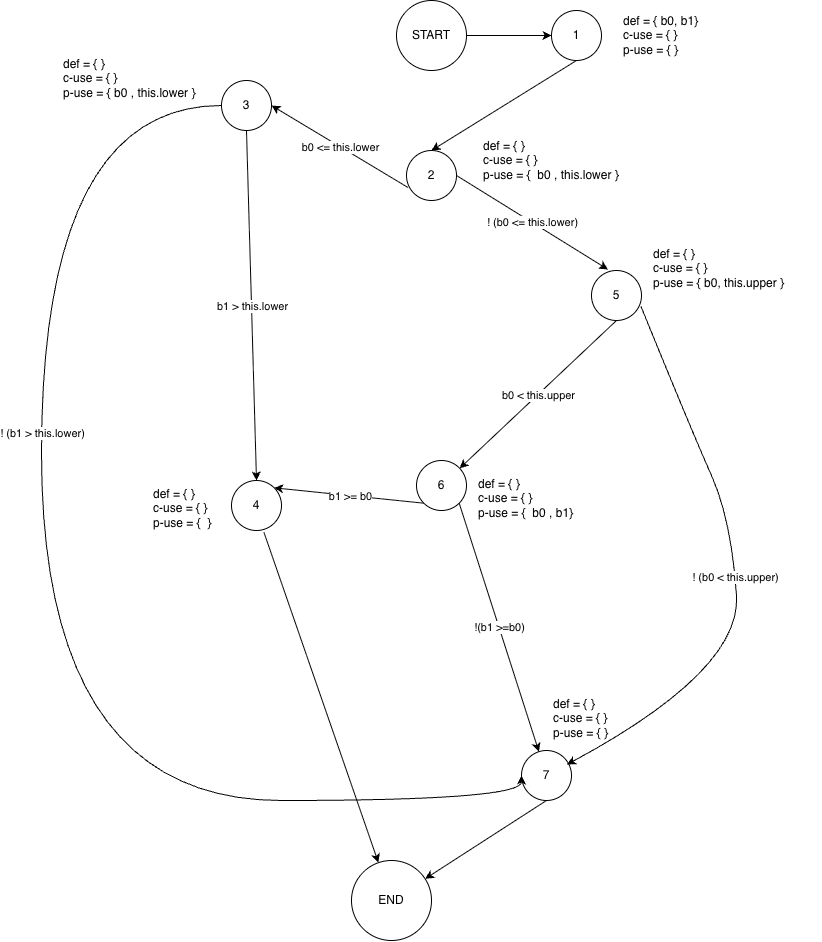

The diagram above was exported from draw.io. Its source (the exported page's mxGraphModel, read from the mxfile embedded in the PNG):
<mxGraphModel dx="2477" dy="1012" grid="1" gridSize="10" guides="1" tooltips="1" connect="1" arrows="1" fold="1" page="1" pageScale="1" pageWidth="850" pageHeight="1100" math="0" shadow="0">
  <root>
    <mxCell id="0" />
    <mxCell id="1" parent="0" />
    <mxCell id="iaJn6zVrjEu4NnMmW_DL-10" edge="1" parent="1" source="iaJn6zVrjEu4NnMmW_DL-1" style="rounded=0;orthogonalLoop=1;jettySize=auto;html=1;exitX=1;exitY=0.5;exitDx=0;exitDy=0;entryX=0;entryY=0.5;entryDx=0;entryDy=0;" target="iaJn6zVrjEu4NnMmW_DL-2">
      <mxGeometry relative="1" as="geometry" />
    </mxCell>
    <mxCell id="iaJn6zVrjEu4NnMmW_DL-1" parent="1" style="ellipse;whiteSpace=wrap;html=1;aspect=fixed;" value="START" vertex="1">
      <mxGeometry height="70" width="70" x="365" y="70" as="geometry" />
    </mxCell>
    <mxCell id="iaJn6zVrjEu4NnMmW_DL-12" edge="1" parent="1" source="iaJn6zVrjEu4NnMmW_DL-2" style="rounded=0;orthogonalLoop=1;jettySize=auto;html=1;exitX=0.5;exitY=1;exitDx=0;exitDy=0;entryX=0.5;entryY=0;entryDx=0;entryDy=0;" target="iaJn6zVrjEu4NnMmW_DL-3">
      <mxGeometry relative="1" as="geometry" />
    </mxCell>
    <mxCell id="iaJn6zVrjEu4NnMmW_DL-2" parent="1" style="ellipse;whiteSpace=wrap;html=1;aspect=fixed;" value="1" vertex="1">
      <mxGeometry height="50" width="50" x="520" y="80" as="geometry" />
    </mxCell>
    <mxCell id="iaJn6zVrjEu4NnMmW_DL-3" parent="1" style="ellipse;whiteSpace=wrap;html=1;aspect=fixed;" value="2" vertex="1">
      <mxGeometry height="50" width="50" x="375" y="220" as="geometry" />
    </mxCell>
    <mxCell id="iaJn6zVrjEu4NnMmW_DL-6" parent="1" style="ellipse;whiteSpace=wrap;html=1;aspect=fixed;" value="6" vertex="1">
      <mxGeometry height="50" width="50" x="385" y="530" as="geometry" />
    </mxCell>
    <mxCell id="iaJn6zVrjEu4NnMmW_DL-7" parent="1" style="ellipse;whiteSpace=wrap;html=1;aspect=fixed;" value="4" vertex="1">
      <mxGeometry height="50" width="50" x="200" y="550" as="geometry" />
    </mxCell>
    <mxCell id="iaJn6zVrjEu4NnMmW_DL-8" parent="1" style="ellipse;whiteSpace=wrap;html=1;aspect=fixed;" value="7" vertex="1">
      <mxGeometry height="50" width="50" x="490" y="820" as="geometry" />
    </mxCell>
    <mxCell id="iaJn6zVrjEu4NnMmW_DL-17" edge="1" parent="1" source="iaJn6zVrjEu4NnMmW_DL-3" style="endArrow=classic;html=1;rounded=0;entryX=1;entryY=0.5;entryDx=0;entryDy=0;exitX=0.03;exitY=0.74;exitDx=0;exitDy=0;exitPerimeter=0;" target="iaJn6zVrjEu4NnMmW_DL-4" value="">
      <mxGeometry relative="1" as="geometry">
        <mxPoint x="350" y="350" as="sourcePoint" />
        <mxPoint x="510" y="350" as="targetPoint" />
      </mxGeometry>
    </mxCell>
    <mxCell id="iaJn6zVrjEu4NnMmW_DL-18" connectable="0" parent="iaJn6zVrjEu4NnMmW_DL-17" style="edgeLabel;resizable=0;html=1;;align=center;verticalAlign=middle;" value="b0 &amp;lt;= this.lower" vertex="1">
      <mxGeometry relative="1" as="geometry" />
    </mxCell>
    <mxCell id="iaJn6zVrjEu4NnMmW_DL-21" edge="1" parent="1" source="iaJn6zVrjEu4NnMmW_DL-3" style="endArrow=classic;html=1;rounded=0;entryX=0.33;entryY=-0.02;entryDx=0;entryDy=0;entryPerimeter=0;exitX=1;exitY=0.5;exitDx=0;exitDy=0;" target="iaJn6zVrjEu4NnMmW_DL-5" value="">
      <mxGeometry relative="1" as="geometry">
        <mxPoint x="350" y="350" as="sourcePoint" />
        <mxPoint x="510" y="350" as="targetPoint" />
      </mxGeometry>
    </mxCell>
    <mxCell id="iaJn6zVrjEu4NnMmW_DL-22" connectable="0" parent="iaJn6zVrjEu4NnMmW_DL-21" style="edgeLabel;resizable=0;html=1;;align=center;verticalAlign=middle;" value="! (b0 &amp;lt;= this.lower)" vertex="1">
      <mxGeometry relative="1" as="geometry" />
    </mxCell>
    <mxCell id="iaJn6zVrjEu4NnMmW_DL-24" edge="1" parent="1" source="iaJn6zVrjEu4NnMmW_DL-4" style="endArrow=classic;html=1;rounded=0;exitX=0.5;exitY=1;exitDx=0;exitDy=0;entryX=0.5;entryY=0;entryDx=0;entryDy=0;" target="iaJn6zVrjEu4NnMmW_DL-7" value="">
      <mxGeometry relative="1" as="geometry">
        <mxPoint x="350" y="480" as="sourcePoint" />
        <mxPoint x="510" y="480" as="targetPoint" />
      </mxGeometry>
    </mxCell>
    <mxCell id="iaJn6zVrjEu4NnMmW_DL-25" connectable="0" parent="iaJn6zVrjEu4NnMmW_DL-24" style="edgeLabel;resizable=0;html=1;;align=center;verticalAlign=middle;" value="b1 &amp;gt; this.lower" vertex="1">
      <mxGeometry relative="1" as="geometry" />
    </mxCell>
    <mxCell id="iaJn6zVrjEu4NnMmW_DL-27" edge="1" parent="1" source="iaJn6zVrjEu4NnMmW_DL-6" style="endArrow=classic;html=1;rounded=0;exitX=0;exitY=1;exitDx=0;exitDy=0;entryX=1;entryY=0;entryDx=0;entryDy=0;" target="iaJn6zVrjEu4NnMmW_DL-7" value="">
      <mxGeometry relative="1" as="geometry">
        <mxPoint x="350" y="580" as="sourcePoint" />
        <mxPoint x="510" y="580" as="targetPoint" />
      </mxGeometry>
    </mxCell>
    <mxCell id="iaJn6zVrjEu4NnMmW_DL-28" connectable="0" parent="iaJn6zVrjEu4NnMmW_DL-27" style="edgeLabel;resizable=0;html=1;;align=center;verticalAlign=middle;" value="b1 &amp;gt;= b0" vertex="1">
      <mxGeometry relative="1" as="geometry" />
    </mxCell>
    <mxCell id="iaJn6zVrjEu4NnMmW_DL-30" edge="1" parent="1" source="iaJn6zVrjEu4NnMmW_DL-5" style="endArrow=classic;html=1;rounded=0;exitX=0.5;exitY=1;exitDx=0;exitDy=0;" target="iaJn6zVrjEu4NnMmW_DL-6" value="">
      <mxGeometry relative="1" as="geometry">
        <mxPoint x="350" y="580" as="sourcePoint" />
        <mxPoint x="510" y="580" as="targetPoint" />
      </mxGeometry>
    </mxCell>
    <mxCell id="iaJn6zVrjEu4NnMmW_DL-31" connectable="0" parent="iaJn6zVrjEu4NnMmW_DL-30" style="edgeLabel;resizable=0;html=1;;align=center;verticalAlign=middle;" value="b0 &amp;lt; this.upper" vertex="1">
      <mxGeometry relative="1" as="geometry" />
    </mxCell>
    <mxCell id="iaJn6zVrjEu4NnMmW_DL-35" edge="1" parent="1" source="iaJn6zVrjEu4NnMmW_DL-6" style="endArrow=classic;html=1;rounded=0;exitX=1;exitY=1;exitDx=0;exitDy=0;" target="iaJn6zVrjEu4NnMmW_DL-8" value="">
      <mxGeometry relative="1" as="geometry">
        <mxPoint x="480" y="640" as="sourcePoint" />
        <mxPoint x="520" y="650" as="targetPoint" />
      </mxGeometry>
    </mxCell>
    <mxCell id="iaJn6zVrjEu4NnMmW_DL-36" connectable="0" parent="iaJn6zVrjEu4NnMmW_DL-35" style="edgeLabel;resizable=0;html=1;;align=center;verticalAlign=middle;" value="!(b1 &amp;gt;=b0)" vertex="1">
      <mxGeometry relative="1" as="geometry" />
    </mxCell>
    <mxCell id="iaJn6zVrjEu4NnMmW_DL-38" parent="1" style="ellipse;whiteSpace=wrap;html=1;aspect=fixed;" value="END" vertex="1">
      <mxGeometry height="80" width="80" x="320" y="930" as="geometry" />
    </mxCell>
    <mxCell id="iaJn6zVrjEu4NnMmW_DL-40" edge="1" parent="1" source="iaJn6zVrjEu4NnMmW_DL-7" style="endArrow=classic;html=1;rounded=0;exitX=0.65;exitY=1.04;exitDx=0;exitDy=0;exitPerimeter=0;" target="iaJn6zVrjEu4NnMmW_DL-38" value="">
      <mxGeometry height="50" relative="1" width="50" as="geometry">
        <mxPoint x="300" y="800" as="sourcePoint" />
        <mxPoint x="400" y="930" as="targetPoint" />
      </mxGeometry>
    </mxCell>
    <mxCell id="iaJn6zVrjEu4NnMmW_DL-46" edge="1" parent="1" source="iaJn6zVrjEu4NnMmW_DL-5" style="curved=1;endArrow=classic;html=1;rounded=0;exitX=0.99;exitY=0.72;exitDx=0;exitDy=0;exitPerimeter=0;entryX=0.91;entryY=0.28;entryDx=0;entryDy=0;entryPerimeter=0;" target="iaJn6zVrjEu4NnMmW_DL-8" value="! (b0 &amp;lt; this.upper)">
      <mxGeometry height="50" relative="1" width="50" as="geometry">
        <Array as="points">
          <mxPoint x="660" y="500" />
          <mxPoint x="700" y="590" />
          <mxPoint x="710" y="740" />
        </Array>
        <mxPoint x="710" y="525" as="sourcePoint" />
        <mxPoint x="660" y="575" as="targetPoint" />
      </mxGeometry>
    </mxCell>
    <mxCell id="iaJn6zVrjEu4NnMmW_DL-49" edge="1" parent="1" source="iaJn6zVrjEu4NnMmW_DL-4" style="curved=1;endArrow=classic;html=1;rounded=0;edgeStyle=orthogonalEdgeStyle;exitX=0;exitY=0.5;exitDx=0;exitDy=0;entryX=0;entryY=0.5;entryDx=0;entryDy=0;" target="iaJn6zVrjEu4NnMmW_DL-8" value="">
      <mxGeometry height="50" relative="1" width="50" as="geometry">
        <Array as="points">
          <mxPoint x="10" y="175" />
          <mxPoint x="10" y="870" />
          <mxPoint x="490" y="870" />
        </Array>
        <mxPoint x="210" y="435" as="sourcePoint" />
        <mxPoint x="440" y="845" as="targetPoint" />
      </mxGeometry>
    </mxCell>
    <mxCell id="iaJn6zVrjEu4NnMmW_DL-52" connectable="0" parent="iaJn6zVrjEu4NnMmW_DL-49" style="edgeLabel;html=1;align=center;verticalAlign=middle;resizable=0;points=[];" value="! (b1 &amp;gt; this.lower)" vertex="1">
      <mxGeometry relative="1" x="-0.2655" as="geometry">
        <mxPoint as="offset" />
      </mxGeometry>
    </mxCell>
    <mxCell id="iaJn6zVrjEu4NnMmW_DL-50" edge="1" parent="1" source="iaJn6zVrjEu4NnMmW_DL-8" style="endArrow=classic;html=1;rounded=0;exitX=0.5;exitY=1;exitDx=0;exitDy=0;" target="iaJn6zVrjEu4NnMmW_DL-38" value="">
      <mxGeometry relative="1" as="geometry">
        <mxPoint x="280" y="690" as="sourcePoint" />
        <mxPoint x="380" y="690" as="targetPoint" />
      </mxGeometry>
    </mxCell>
    <mxCell id="iaJn6zVrjEu4NnMmW_DL-55" parent="1" style="text;html=1;whiteSpace=wrap;strokeColor=none;fillColor=none;align=left;verticalAlign=middle;rounded=0;" value="&lt;div&gt;def = { b0, b1}&lt;br&gt;&lt;/div&gt;c-use = { }&lt;div&gt;p-use = { }&lt;/div&gt;" vertex="1">
      <mxGeometry height="30" width="90" x="590" y="90" as="geometry" />
    </mxCell>
    <mxCell id="iaJn6zVrjEu4NnMmW_DL-56" parent="1" style="text;html=1;whiteSpace=wrap;strokeColor=none;fillColor=none;align=left;verticalAlign=middle;rounded=0;" value="def = { }&lt;div&gt;&lt;span style=&quot;background-color: transparent; color: light-dark(rgb(0, 0, 0), rgb(255, 255, 255));&quot;&gt;c-use = { }&lt;/span&gt;&lt;/div&gt;&lt;div&gt;&lt;div&gt;p-use = {&amp;nbsp; b0 , this.lower }&lt;/div&gt;&lt;/div&gt;" vertex="1">
      <mxGeometry height="60" width="140" x="450" y="200" as="geometry" />
    </mxCell>
    <UserObject label="def = { }&lt;br&gt;c-use = { }&lt;br&gt;p-use = {&amp;nbsp; }" link="def = { }&#10;c-use = { }&#10;p-use = {  b0 , this.lower }" id="iaJn6zVrjEu4NnMmW_DL-59">
      <mxCell parent="1" style="text;whiteSpace=wrap;html=1;" vertex="1">
        <mxGeometry height="70" width="170" x="120" y="550" as="geometry" />
      </mxCell>
    </UserObject>
    <mxCell id="iaJn6zVrjEu4NnMmW_DL-60" parent="1" style="text;whiteSpace=wrap;html=1;" value="def = { }&#10;c-use = { }&#10;p-use = {  }" vertex="1">
      <mxGeometry height="70" width="90" x="520" y="760" as="geometry" />
    </mxCell>
    <mxCell id="iaJn6zVrjEu4NnMmW_DL-61" parent="1" style="text;whiteSpace=wrap;html=1;" value="def = { }&lt;br&gt;c-use = { }&lt;br&gt;p-use = {&amp;nbsp; b0 , b1}" vertex="1">
      <mxGeometry height="70" width="140" x="445" y="540" as="geometry" />
    </mxCell>
    <mxCell id="qgrHggXGDk6ZTNgYxj93-1" connectable="0" parent="1" style="group" value="" vertex="1">
      <mxGeometry height="80" width="230" x="560" y="310" as="geometry" />
    </mxCell>
    <mxCell id="iaJn6zVrjEu4NnMmW_DL-5" parent="qgrHggXGDk6ZTNgYxj93-1" style="ellipse;whiteSpace=wrap;html=1;aspect=fixed;" value="5" vertex="1">
      <mxGeometry height="50" width="50" y="30" as="geometry" />
    </mxCell>
    <UserObject label="def = { }&lt;br&gt;c-use = { }&lt;br&gt;p-use = {  b0, this.upper }" link="def = { }&#10;c-use = { }&#10;p-use = {  b0 , this.lower }" id="iaJn6zVrjEu4NnMmW_DL-58">
      <mxCell parent="qgrHggXGDk6ZTNgYxj93-1" style="text;whiteSpace=wrap;html=1;" vertex="1">
        <mxGeometry height="70" width="170" x="60" as="geometry" />
      </mxCell>
    </UserObject>
    <mxCell id="qgrHggXGDk6ZTNgYxj93-2" connectable="0" parent="1" style="group" value="" vertex="1">
      <mxGeometry height="80" width="210" x="30" y="120" as="geometry" />
    </mxCell>
    <mxCell id="iaJn6zVrjEu4NnMmW_DL-4" parent="qgrHggXGDk6ZTNgYxj93-2" style="ellipse;whiteSpace=wrap;html=1;aspect=fixed;" value="3" vertex="1">
      <mxGeometry height="50" width="50" x="160" y="30" as="geometry" />
    </mxCell>
    <UserObject label="def = { }&#10;c-use = { }&#10;p-use = {  b0 , this.lower }" link="def = { }&#10;c-use = { }&#10;p-use = {  b0 , this.lower }" id="iaJn6zVrjEu4NnMmW_DL-57">
      <mxCell parent="qgrHggXGDk6ZTNgYxj93-2" style="text;whiteSpace=wrap;html=1;" vertex="1">
        <mxGeometry height="70" width="170" as="geometry" />
      </mxCell>
    </UserObject>
  </root>
</mxGraphModel>